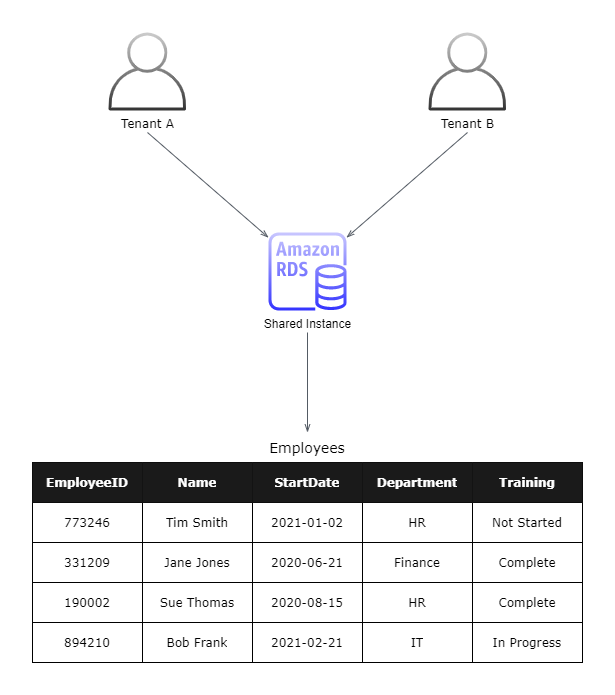

The diagram above was exported from draw.io. Its source (the exported page's mxGraphModel, read from the mxfile embedded in the PNG):
<mxGraphModel dx="1422" dy="724" grid="1" gridSize="10" guides="1" tooltips="1" connect="1" arrows="1" fold="1" page="1" pageScale="1" pageWidth="1169" pageHeight="827" math="0" shadow="0">
  <root>
    <mxCell id="4VYU0hy52ACLBKL88ktf-0" />
    <mxCell id="4VYU0hy52ACLBKL88ktf-1" parent="4VYU0hy52ACLBKL88ktf-0" />
    <mxCell id="4VYU0hy52ACLBKL88ktf-2" value="Tenant A" style="outlineConnect=0;strokeColor=#666666;dashed=0;verticalLabelPosition=bottom;verticalAlign=top;align=center;html=1;fontSize=12;fontStyle=0;aspect=fixed;pointerEvents=1;shape=mxgraph.aws4.user;fontFamily=Verdana;gradientColor=#333333;fillColor=#CCCCCC;" vertex="1" parent="4VYU0hy52ACLBKL88ktf-1">
      <mxGeometry x="400" y="40" width="78" height="78" as="geometry" />
    </mxCell>
    <mxCell id="4VYU0hy52ACLBKL88ktf-3" value="Shared Instance" style="outlineConnect=0;fontColor=#000000;gradientColor=#3333FF;fillColor=#C9C7FF;strokeColor=#6c8ebf;dashed=0;verticalLabelPosition=bottom;verticalAlign=top;align=center;html=1;fontSize=12;fontStyle=0;aspect=fixed;pointerEvents=1;shape=mxgraph.aws4.rds_instance;labelBackgroundColor=none;" vertex="1" parent="4VYU0hy52ACLBKL88ktf-1">
      <mxGeometry x="560" y="240" width="78" height="78" as="geometry" />
    </mxCell>
    <mxCell id="4VYU0hy52ACLBKL88ktf-4" value="" style="shape=table;html=1;whiteSpace=wrap;startSize=0;container=1;collapsible=0;childLayout=tableLayout;" vertex="1" parent="4VYU0hy52ACLBKL88ktf-1">
      <mxGeometry x="324" y="470" width="550" height="200" as="geometry" />
    </mxCell>
    <mxCell id="4VYU0hy52ACLBKL88ktf-5" value="" style="shape=partialRectangle;html=1;whiteSpace=wrap;collapsible=0;dropTarget=0;pointerEvents=0;fillColor=none;top=0;left=0;bottom=0;right=0;points=[[0,0.5],[1,0.5]];portConstraint=eastwest;" vertex="1" parent="4VYU0hy52ACLBKL88ktf-4">
      <mxGeometry width="550" height="40" as="geometry" />
    </mxCell>
    <mxCell id="4VYU0hy52ACLBKL88ktf-6" value="EmployeeID" style="shape=partialRectangle;html=1;whiteSpace=wrap;connectable=0;overflow=hidden;top=0;left=0;bottom=0;right=0;fontColor=#FFFFFF;fontStyle=1;fontSize=12;fontFamily=Verdana;fillColor=#1A1A1A;" vertex="1" parent="4VYU0hy52ACLBKL88ktf-5">
      <mxGeometry width="110" height="40" as="geometry" />
    </mxCell>
    <mxCell id="4VYU0hy52ACLBKL88ktf-7" value="Name" style="shape=partialRectangle;html=1;whiteSpace=wrap;connectable=0;overflow=hidden;top=0;left=0;bottom=0;right=0;fontColor=#FFFFFF;fontStyle=1;fontSize=12;fontFamily=Verdana;fillColor=#1A1A1A;" vertex="1" parent="4VYU0hy52ACLBKL88ktf-5">
      <mxGeometry x="110" width="110" height="40" as="geometry" />
    </mxCell>
    <mxCell id="4VYU0hy52ACLBKL88ktf-8" value="StartDate" style="shape=partialRectangle;html=1;whiteSpace=wrap;connectable=0;overflow=hidden;top=0;left=0;bottom=0;right=0;fontColor=#FFFFFF;fontStyle=1;fontSize=12;fontFamily=Verdana;fillColor=#1A1A1A;" vertex="1" parent="4VYU0hy52ACLBKL88ktf-5">
      <mxGeometry x="220" width="110" height="40" as="geometry" />
    </mxCell>
    <mxCell id="4VYU0hy52ACLBKL88ktf-9" value="Department" style="shape=partialRectangle;html=1;whiteSpace=wrap;connectable=0;overflow=hidden;top=0;left=0;bottom=0;right=0;fontColor=#FFFFFF;fontStyle=1;fontSize=12;fontFamily=Verdana;fillColor=#1A1A1A;" vertex="1" parent="4VYU0hy52ACLBKL88ktf-5">
      <mxGeometry x="330" width="110" height="40" as="geometry" />
    </mxCell>
    <mxCell id="4VYU0hy52ACLBKL88ktf-43" value="Training" style="shape=partialRectangle;html=1;whiteSpace=wrap;connectable=0;overflow=hidden;top=0;left=0;bottom=0;right=0;fontColor=#FFFFFF;fontStyle=1;fontSize=12;fontFamily=Verdana;fillColor=#1A1A1A;" vertex="1" parent="4VYU0hy52ACLBKL88ktf-5">
      <mxGeometry x="440" width="110" height="40" as="geometry" />
    </mxCell>
    <mxCell id="4VYU0hy52ACLBKL88ktf-10" value="" style="shape=partialRectangle;html=1;whiteSpace=wrap;collapsible=0;dropTarget=0;pointerEvents=0;fillColor=none;top=0;left=0;bottom=0;right=0;points=[[0,0.5],[1,0.5]];portConstraint=eastwest;" vertex="1" parent="4VYU0hy52ACLBKL88ktf-4">
      <mxGeometry y="40" width="550" height="40" as="geometry" />
    </mxCell>
    <mxCell id="4VYU0hy52ACLBKL88ktf-11" value="773246" style="shape=partialRectangle;html=1;whiteSpace=wrap;connectable=0;overflow=hidden;fillColor=none;top=0;left=0;bottom=0;right=0;fontFamily=Verdana;" vertex="1" parent="4VYU0hy52ACLBKL88ktf-10">
      <mxGeometry width="110" height="40" as="geometry" />
    </mxCell>
    <mxCell id="4VYU0hy52ACLBKL88ktf-12" value="Tim Smith" style="shape=partialRectangle;html=1;whiteSpace=wrap;connectable=0;overflow=hidden;fillColor=none;top=0;left=0;bottom=0;right=0;fontFamily=Verdana;" vertex="1" parent="4VYU0hy52ACLBKL88ktf-10">
      <mxGeometry x="110" width="110" height="40" as="geometry" />
    </mxCell>
    <mxCell id="4VYU0hy52ACLBKL88ktf-13" value="2021-01-02" style="shape=partialRectangle;html=1;whiteSpace=wrap;connectable=0;overflow=hidden;fillColor=none;top=0;left=0;bottom=0;right=0;fontFamily=Verdana;" vertex="1" parent="4VYU0hy52ACLBKL88ktf-10">
      <mxGeometry x="220" width="110" height="40" as="geometry" />
    </mxCell>
    <mxCell id="4VYU0hy52ACLBKL88ktf-14" value="HR" style="shape=partialRectangle;html=1;whiteSpace=wrap;connectable=0;overflow=hidden;fillColor=none;top=0;left=0;bottom=0;right=0;fontFamily=Verdana;" vertex="1" parent="4VYU0hy52ACLBKL88ktf-10">
      <mxGeometry x="330" width="110" height="40" as="geometry" />
    </mxCell>
    <mxCell id="4VYU0hy52ACLBKL88ktf-44" value="Not Started" style="shape=partialRectangle;html=1;whiteSpace=wrap;connectable=0;overflow=hidden;fillColor=none;top=0;left=0;bottom=0;right=0;fontFamily=Verdana;" vertex="1" parent="4VYU0hy52ACLBKL88ktf-10">
      <mxGeometry x="440" width="110" height="40" as="geometry" />
    </mxCell>
    <mxCell id="4VYU0hy52ACLBKL88ktf-15" value="" style="shape=partialRectangle;html=1;whiteSpace=wrap;collapsible=0;dropTarget=0;pointerEvents=0;fillColor=none;top=0;left=0;bottom=0;right=0;points=[[0,0.5],[1,0.5]];portConstraint=eastwest;" vertex="1" parent="4VYU0hy52ACLBKL88ktf-4">
      <mxGeometry y="80" width="550" height="40" as="geometry" />
    </mxCell>
    <mxCell id="4VYU0hy52ACLBKL88ktf-16" value="331209" style="shape=partialRectangle;html=1;whiteSpace=wrap;connectable=0;overflow=hidden;fillColor=none;top=0;left=0;bottom=0;right=0;fontFamily=Verdana;" vertex="1" parent="4VYU0hy52ACLBKL88ktf-15">
      <mxGeometry width="110" height="40" as="geometry" />
    </mxCell>
    <mxCell id="4VYU0hy52ACLBKL88ktf-17" value="Jane Jones" style="shape=partialRectangle;html=1;whiteSpace=wrap;connectable=0;overflow=hidden;fillColor=none;top=0;left=0;bottom=0;right=0;fontFamily=Verdana;" vertex="1" parent="4VYU0hy52ACLBKL88ktf-15">
      <mxGeometry x="110" width="110" height="40" as="geometry" />
    </mxCell>
    <mxCell id="4VYU0hy52ACLBKL88ktf-18" value="2020-06-21" style="shape=partialRectangle;html=1;whiteSpace=wrap;connectable=0;overflow=hidden;fillColor=none;top=0;left=0;bottom=0;right=0;fontFamily=Verdana;" vertex="1" parent="4VYU0hy52ACLBKL88ktf-15">
      <mxGeometry x="220" width="110" height="40" as="geometry" />
    </mxCell>
    <mxCell id="4VYU0hy52ACLBKL88ktf-19" value="Finance" style="shape=partialRectangle;html=1;whiteSpace=wrap;connectable=0;overflow=hidden;fillColor=none;top=0;left=0;bottom=0;right=0;fontFamily=Verdana;" vertex="1" parent="4VYU0hy52ACLBKL88ktf-15">
      <mxGeometry x="330" width="110" height="40" as="geometry" />
    </mxCell>
    <mxCell id="4VYU0hy52ACLBKL88ktf-45" value="Complete" style="shape=partialRectangle;html=1;whiteSpace=wrap;connectable=0;overflow=hidden;fillColor=none;top=0;left=0;bottom=0;right=0;fontFamily=Verdana;" vertex="1" parent="4VYU0hy52ACLBKL88ktf-15">
      <mxGeometry x="440" width="110" height="40" as="geometry" />
    </mxCell>
    <mxCell id="4VYU0hy52ACLBKL88ktf-46" style="shape=partialRectangle;html=1;whiteSpace=wrap;collapsible=0;dropTarget=0;pointerEvents=0;fillColor=none;top=0;left=0;bottom=0;right=0;points=[[0,0.5],[1,0.5]];portConstraint=eastwest;" vertex="1" parent="4VYU0hy52ACLBKL88ktf-4">
      <mxGeometry y="120" width="550" height="40" as="geometry" />
    </mxCell>
    <mxCell id="4VYU0hy52ACLBKL88ktf-47" value="190002" style="shape=partialRectangle;html=1;whiteSpace=wrap;connectable=0;overflow=hidden;fillColor=none;top=0;left=0;bottom=0;right=0;fontFamily=Verdana;" vertex="1" parent="4VYU0hy52ACLBKL88ktf-46">
      <mxGeometry width="110" height="40" as="geometry" />
    </mxCell>
    <mxCell id="4VYU0hy52ACLBKL88ktf-48" value="Sue Thomas" style="shape=partialRectangle;html=1;whiteSpace=wrap;connectable=0;overflow=hidden;fillColor=none;top=0;left=0;bottom=0;right=0;fontFamily=Verdana;" vertex="1" parent="4VYU0hy52ACLBKL88ktf-46">
      <mxGeometry x="110" width="110" height="40" as="geometry" />
    </mxCell>
    <mxCell id="4VYU0hy52ACLBKL88ktf-49" value="2020-08-15" style="shape=partialRectangle;html=1;whiteSpace=wrap;connectable=0;overflow=hidden;fillColor=none;top=0;left=0;bottom=0;right=0;fontFamily=Verdana;" vertex="1" parent="4VYU0hy52ACLBKL88ktf-46">
      <mxGeometry x="220" width="110" height="40" as="geometry" />
    </mxCell>
    <mxCell id="4VYU0hy52ACLBKL88ktf-50" value="HR" style="shape=partialRectangle;html=1;whiteSpace=wrap;connectable=0;overflow=hidden;fillColor=none;top=0;left=0;bottom=0;right=0;fontFamily=Verdana;" vertex="1" parent="4VYU0hy52ACLBKL88ktf-46">
      <mxGeometry x="330" width="110" height="40" as="geometry" />
    </mxCell>
    <mxCell id="4VYU0hy52ACLBKL88ktf-51" value="Complete" style="shape=partialRectangle;html=1;whiteSpace=wrap;connectable=0;overflow=hidden;fillColor=none;top=0;left=0;bottom=0;right=0;fontFamily=Verdana;" vertex="1" parent="4VYU0hy52ACLBKL88ktf-46">
      <mxGeometry x="440" width="110" height="40" as="geometry" />
    </mxCell>
    <mxCell id="4VYU0hy52ACLBKL88ktf-52" style="shape=partialRectangle;html=1;whiteSpace=wrap;collapsible=0;dropTarget=0;pointerEvents=0;fillColor=none;top=0;left=0;bottom=0;right=0;points=[[0,0.5],[1,0.5]];portConstraint=eastwest;" vertex="1" parent="4VYU0hy52ACLBKL88ktf-4">
      <mxGeometry y="160" width="550" height="40" as="geometry" />
    </mxCell>
    <mxCell id="4VYU0hy52ACLBKL88ktf-53" value="894210" style="shape=partialRectangle;html=1;whiteSpace=wrap;connectable=0;overflow=hidden;fillColor=none;top=0;left=0;bottom=0;right=0;fontFamily=Verdana;" vertex="1" parent="4VYU0hy52ACLBKL88ktf-52">
      <mxGeometry width="110" height="40" as="geometry" />
    </mxCell>
    <mxCell id="4VYU0hy52ACLBKL88ktf-54" value="Bob Frank" style="shape=partialRectangle;html=1;whiteSpace=wrap;connectable=0;overflow=hidden;fillColor=none;top=0;left=0;bottom=0;right=0;fontFamily=Verdana;" vertex="1" parent="4VYU0hy52ACLBKL88ktf-52">
      <mxGeometry x="110" width="110" height="40" as="geometry" />
    </mxCell>
    <mxCell id="4VYU0hy52ACLBKL88ktf-55" value="2021-02-21" style="shape=partialRectangle;html=1;whiteSpace=wrap;connectable=0;overflow=hidden;fillColor=none;top=0;left=0;bottom=0;right=0;fontFamily=Verdana;" vertex="1" parent="4VYU0hy52ACLBKL88ktf-52">
      <mxGeometry x="220" width="110" height="40" as="geometry" />
    </mxCell>
    <mxCell id="4VYU0hy52ACLBKL88ktf-56" value="IT" style="shape=partialRectangle;html=1;whiteSpace=wrap;connectable=0;overflow=hidden;fillColor=none;top=0;left=0;bottom=0;right=0;fontFamily=Verdana;" vertex="1" parent="4VYU0hy52ACLBKL88ktf-52">
      <mxGeometry x="330" width="110" height="40" as="geometry" />
    </mxCell>
    <mxCell id="4VYU0hy52ACLBKL88ktf-57" value="In Progress" style="shape=partialRectangle;html=1;whiteSpace=wrap;connectable=0;overflow=hidden;fillColor=none;top=0;left=0;bottom=0;right=0;fontFamily=Verdana;" vertex="1" parent="4VYU0hy52ACLBKL88ktf-52">
      <mxGeometry x="440" width="110" height="40" as="geometry" />
    </mxCell>
    <mxCell id="4VYU0hy52ACLBKL88ktf-20" value="&lt;font color=&quot;#000000&quot; style=&quot;font-size: 14px&quot;&gt;Employees&lt;/font&gt;" style="text;html=1;strokeColor=none;fillColor=none;align=center;verticalAlign=middle;whiteSpace=wrap;rounded=0;labelBackgroundColor=#ffffff;fontFamily=Verdana;fontSize=14;fontColor=#FFFFFF;" vertex="1" parent="4VYU0hy52ACLBKL88ktf-1">
      <mxGeometry x="499" y="440" width="200" height="30" as="geometry" />
    </mxCell>
    <mxCell id="4VYU0hy52ACLBKL88ktf-42" value="Tenant B" style="outlineConnect=0;strokeColor=#666666;dashed=0;verticalLabelPosition=bottom;verticalAlign=top;align=center;html=1;fontSize=12;fontStyle=0;aspect=fixed;pointerEvents=1;shape=mxgraph.aws4.user;fontFamily=Verdana;fillColor=#CCCCCC;gradientColor=#333333;" vertex="1" parent="4VYU0hy52ACLBKL88ktf-1">
      <mxGeometry x="720" y="40" width="78" height="78" as="geometry" />
    </mxCell>
    <mxCell id="4VYU0hy52ACLBKL88ktf-64" value="" style="html=1;endArrow=openThin;elbow=vertical;startArrow=none;endFill=0;strokeColor=#545B64;rounded=0;fontFamily=Verdana;fontSize=14;fontColor=#000000;" edge="1" parent="4VYU0hy52ACLBKL88ktf-1" target="4VYU0hy52ACLBKL88ktf-3">
      <mxGeometry width="100" relative="1" as="geometry">
        <mxPoint x="439" y="140" as="sourcePoint" />
        <mxPoint x="700" y="130" as="targetPoint" />
      </mxGeometry>
    </mxCell>
    <mxCell id="4VYU0hy52ACLBKL88ktf-65" value="" style="html=1;endArrow=openThin;elbow=vertical;startArrow=none;endFill=0;strokeColor=#545B64;rounded=0;fontFamily=Verdana;fontSize=14;fontColor=#000000;" edge="1" parent="4VYU0hy52ACLBKL88ktf-1" target="4VYU0hy52ACLBKL88ktf-3">
      <mxGeometry width="100" relative="1" as="geometry">
        <mxPoint x="759" y="140" as="sourcePoint" />
        <mxPoint x="600" y="240" as="targetPoint" />
      </mxGeometry>
    </mxCell>
    <mxCell id="4VYU0hy52ACLBKL88ktf-66" value="" style="edgeStyle=orthogonalEdgeStyle;html=1;endArrow=openThin;elbow=vertical;startArrow=none;endFill=0;strokeColor=#545B64;rounded=0;fontFamily=Verdana;fontSize=14;fontColor=#000000;entryX=0.5;entryY=0;entryDx=0;entryDy=0;" edge="1" parent="4VYU0hy52ACLBKL88ktf-1" target="4VYU0hy52ACLBKL88ktf-20">
      <mxGeometry width="100" relative="1" as="geometry">
        <mxPoint x="599" y="340" as="sourcePoint" />
        <mxPoint x="690" y="400" as="targetPoint" />
      </mxGeometry>
    </mxCell>
  </root>
</mxGraphModel>